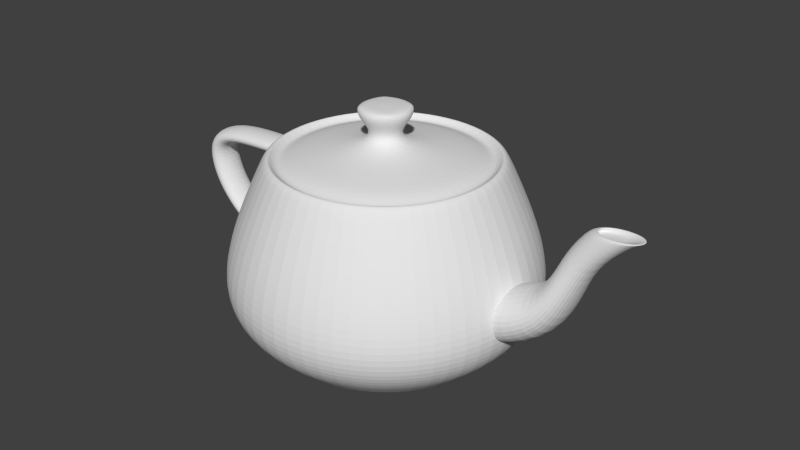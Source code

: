 # Source: teapot.blend  (saved by Blender 2.70.0; exported with 4.5.12 LTS)
import bpy
from mathutils import Matrix  # noqa: F401  (used for matrix-valued properties, if any)

bpy.ops.wm.read_factory_settings(use_empty=True)
scene = bpy.context.scene
scene.name = 'Scene'

# ---- collections
col_collection_1 = bpy.data.collections.new('Collection 1'); scene.collection.children.link(col_collection_1)

# ---- world
world_world = bpy.data.worlds.new('World'); scene.world = world_world
world_world.color = (0.05088, 0.05088, 0.05088)
world_world.use_sun_shadow = False
world_world.sun_shadow_jitter_overblur = 0.0
world_world.cycles.sampling_method = 'MANUAL'
world_world.cycles.sample_map_resolution = 256

# ---- meshes
me_teapot = bpy.data.meshes.new('teapot')
me_teapot.from_pydata([(0.0, 0.7408, -0.04124), (-0.03095, 0.7408, -0.03095), (0.0, 0.7432, 0.0), (0.03095, 0.7408, -0.03095), (0.03095, 0.7408, 0.03095), (-0.03095, 0.7408, 0.03095), (0.0, 0.7408, 0.04124), (-0.04124, 0.7408, 0.0), (0.04124, 0.7408, 0.0), (0.3451, 0.581, 0.0), (0.3184, 0.581, -0.1355), (0.245, 0.581, -0.245), (0.1355, 0.581, -0.3184), (0.0, 0.581, -0.3451), (0.3508, 0.587, 0.0), (0.3236, 0.587, -0.1377), (0.2491, 0.587, -0.2491), (0.1377, 0.587, -0.3236), (0.0, 0.587, -0.3508), (0.3623, 0.581, 0.0), (0.3342, 0.581, -0.1422), (0.2572, 0.581, -0.2572), (0.1422, 0.581, -0.3342), (0.0, 0.581, -0.3623), (0.375, 0.563, 0.0), (0.3459, 0.563, -0.1472), (0.2663, 0.563, -0.2663), (0.1472, 0.563, -0.3459), (0.0, 0.563, -0.375), (-0.1355, 0.581, -0.3184), (-0.245, 0.581, -0.245), (-0.3184, 0.581, -0.1355), (-0.3451, 0.581, 0.0), (-0.1377, 0.587, -0.3236), (-0.2491, 0.587, -0.2491), (-0.3236, 0.587, -0.1377), (-0.3508, 0.587, 0.0), (-0.1422, 0.581, -0.3342), (-0.2572, 0.581, -0.2572), (-0.3342, 0.581, -0.1422), (-0.3623, 0.581, 0.0), (-0.1472, 0.563, -0.3459), (-0.2663, 0.563, -0.2663), (-0.3459, 0.563, -0.1472), (-0.375, 0.563, 0.0), (-0.3184, 0.581, 0.1355), (-0.245, 0.581, 0.245), (-0.1355, 0.581, 0.3184), (0.0, 0.581, 0.3451), (-0.3236, 0.587, 0.1377), (-0.2491, 0.587, 0.2491), (-0.1377, 0.587, 0.3236), (0.0, 0.587, 0.3508), (-0.3342, 0.581, 0.1422), (-0.2572, 0.581, 0.2572), (-0.1422, 0.581, 0.3342), (0.0, 0.581, 0.3623), (-0.3459, 0.563, 0.1472), (-0.2663, 0.563, 0.2663), (-0.1472, 0.563, 0.3459), (0.0, 0.563, 0.375), (0.1352, 0.5813, 0.3179), (0.2454, 0.5808, 0.2455), (0.3184, 0.581, 0.1355), (0.1377, 0.587, 0.3236), (0.2491, 0.587, 0.2491), (0.3236, 0.587, 0.1377), (0.1422, 0.581, 0.3342), (0.2572, 0.581, 0.2572), (0.3342, 0.581, 0.1422), (0.1472, 0.563, 0.3459), (0.2663, 0.563, 0.2663), (0.3459, 0.563, 0.1472), (0.4209, 0.4645, 0.0), (0.3883, 0.4645, -0.1652), (0.2988, 0.4645, -0.2988), (0.1652, 0.4645, -0.3883), (0.0, 0.4645, -0.4209), (0.4609, 0.368, 0.0), (0.4252, 0.368, -0.1809), (0.3273, 0.368, -0.3273), (0.1809, 0.368, -0.4252), (0.0, 0.368, -0.4609), (0.4893, 0.2753, 0.0), (0.4513, 0.2753, -0.192), (0.3474, 0.2753, -0.3474), (0.192, 0.2753, -0.4513), (0.0, 0.2753, -0.4893), (0.5, 0.188, 0.0), (0.4613, 0.188, -0.1963), (0.355, 0.188, -0.355), (0.1963, 0.188, -0.4613), (0.0, 0.188, -0.5), (-0.1652, 0.4645, -0.3883), (-0.2988, 0.4645, -0.2988), (-0.3883, 0.4645, -0.1652), (-0.4209, 0.4645, 0.0), (-0.1809, 0.368, -0.4252), (-0.3273, 0.368, -0.3273), (-0.4252, 0.368, -0.1809), (-0.4609, 0.368, 0.0), (-0.192, 0.2753, -0.4513), (-0.3474, 0.2753, -0.3474), (-0.4513, 0.2753, -0.192), (-0.4893, 0.2753, 0.0), (-0.1963, 0.188, -0.4613), (-0.355, 0.188, -0.355), (-0.4613, 0.188, -0.1963), (-0.5, 0.188, 0.0), (-0.3883, 0.4645, 0.1652), (-0.2988, 0.4645, 0.2988), (-0.1652, 0.4645, 0.3883), (0.0, 0.4645, 0.4209), (-0.4252, 0.368, 0.1809), (-0.3273, 0.368, 0.3273), (-0.1809, 0.368, 0.4252), (0.0, 0.368, 0.4609), (-0.4513, 0.2753, 0.192), (-0.3474, 0.2753, 0.3474), (-0.192, 0.2753, 0.4513), (0.0, 0.2753, 0.4893), (-0.4613, 0.188, 0.1963), (-0.355, 0.188, 0.355), (-0.1963, 0.188, 0.4613), (0.0, 0.188, 0.5), (0.1652, 0.4645, 0.3883), (0.2988, 0.4645, 0.2988), (0.3883, 0.4645, 0.1652), (0.1809, 0.368, 0.4252), (0.3273, 0.368, 0.3273), (0.4252, 0.368, 0.1809), (0.192, 0.2753, 0.4513), (0.3474, 0.2753, 0.3474), (0.4513, 0.2753, 0.192), (0.1963, 0.188, 0.4613), (0.355, 0.188, 0.355), (0.4613, 0.188, 0.1963), (0.4805, 0.1137, 0.0), (0.4432, 0.1137, -0.1886), (0.3411, 0.1137, -0.3411), (0.1886, 0.1137, -0.4432), (0.0, 0.1137, -0.4805), (0.4375, 0.0588, 0.0), (0.4036, 0.0588, -0.1717), (0.3106, 0.0588, -0.3106), (0.1717, 0.0588, -0.4036), (0.0, 0.0588, -0.4375), (0.3945, 0.02156, 0.0), (0.364, 0.02156, -0.1549), (0.2801, 0.02156, -0.2801), (0.1549, 0.02156, -0.364), (0.0, 0.02156, -0.3945), (0.375, 4.9e-05, 0.0), (0.3459, 4.9e-05, -0.1472), (0.2663, 4.9e-05, -0.2663), (0.1472, 4.9e-05, -0.3459), (0.0, 4.9e-05, -0.375), (-0.1886, 0.1137, -0.4432), (-0.3411, 0.1137, -0.3411), (-0.4432, 0.1137, -0.1886), (-0.4805, 0.1137, 0.0), (-0.1717, 0.0588, -0.4036), (-0.3106, 0.0588, -0.3106), (-0.4036, 0.0588, -0.1717), (-0.4375, 0.0588, 0.0), (-0.1549, 0.02156, -0.364), (-0.2801, 0.02156, -0.2801), (-0.364, 0.02156, -0.1549), (-0.3945, 0.02156, 0.0), (-0.1472, 4.9e-05, -0.3459), (-0.2663, 4.9e-05, -0.2663), (-0.3459, 4.9e-05, -0.1472), (-0.375, 4.9e-05, 0.0), (-0.4432, 0.1137, 0.1886), (-0.3411, 0.1137, 0.3411), (-0.1886, 0.1137, 0.4432), (0.0, 0.1137, 0.4805), (-0.4036, 0.0588, 0.1717), (-0.3106, 0.0588, 0.3106), (-0.1717, 0.0588, 0.4036), (0.0, 0.0588, 0.4375), (-0.364, 0.02156, 0.1549), (-0.2801, 0.02156, 0.2801), (-0.1549, 0.02156, 0.364), (0.0, 0.02156, 0.3945), (-0.3459, 4.9e-05, 0.1472), (-0.2663, 4.9e-05, 0.2663), (-0.1472, 4.9e-05, 0.3459), (0.0, 4.9e-05, 0.375), (0.1886, 0.1137, 0.4432), (0.3411, 0.1137, 0.3411), (0.4432, 0.1137, 0.1886), (0.1717, 0.0588, 0.4036), (0.3106, 0.0588, 0.3106), (0.4036, 0.0588, 0.1717), (0.1549, 0.02156, 0.364), (0.2801, 0.02156, 0.2801), (0.364, 0.02156, 0.1549), (0.1472, 4.9e-05, 0.3459), (0.2663, 4.9e-05, 0.2663), (0.3459, 4.9e-05, 0.1472), (-0.4, 0.469, 0.0), (-0.5168, 0.4682, 0.0), (-0.5203, 0.4768, -0.04219), (-0.3961, 0.4778, -0.04219), (-0.5279, 0.4957, -0.05625), (-0.3875, 0.497, -0.05625), (-0.5356, 0.5146, -0.04219), (-0.3789, 0.5162, -0.04219), (-0.5391, 0.5232, 0.0), (-0.375, 0.525, 0.0), (-0.6031, 0.462, 0.0), (-0.6114, 0.4697, -0.04219), (-0.6297, 0.4865, -0.05625), (-0.6479, 0.5033, -0.04219), (-0.6562, 0.5109, 0.0), (-0.6566, 0.4454, 0.0), (-0.6676, 0.4504, -0.04219), (-0.6916, 0.4615, -0.05625), (-0.7156, 0.4726, -0.04219), (-0.7266, 0.4777, 0.0), (-0.675, 0.4129, 0.0), (-0.6867, 0.4129, -0.04219), (-0.7125, 0.4129, -0.05625), (-0.7383, 0.4129, -0.04219), (-0.75, 0.4129, 0.0), (-0.5356, 0.5146, 0.04219), (-0.3789, 0.5162, 0.04219), (-0.5279, 0.4957, 0.05625), (-0.3875, 0.497, 0.05625), (-0.5203, 0.4768, 0.04219), (-0.3961, 0.4778, 0.04219), (-0.6479, 0.5033, 0.04219), (-0.6297, 0.4865, 0.05625), (-0.6114, 0.4697, 0.04219), (-0.7156, 0.4726, 0.04219), (-0.6916, 0.4615, 0.05625), (-0.6676, 0.4504, 0.04219), (-0.7383, 0.4129, 0.04219), (-0.7125, 0.4129, 0.05625), (-0.6867, 0.4129, 0.04219), (-0.6652, 0.3616, 0.0), (-0.6759, 0.3567, -0.04219), (-0.6993, 0.3459, -0.05625), (-0.7227, 0.3352, -0.04219), (-0.7334, 0.3303, 0.0), (-0.6344, 0.3001, 0.0), (-0.6419, 0.2926, -0.04219), (-0.6586, 0.2761, -0.05625), (-0.6752, 0.2597, -0.04219), (-0.6828, 0.2522, 0.0), (-0.5801, 0.2388, 0.0), (-0.5827, 0.2295, -0.04219), (-0.5886, 0.2091, -0.05625), (-0.5944, 0.1888, -0.04219), (-0.5971, 0.1795, 0.0), (-0.4837, 0.1763, -0.04219), (-0.4751, 0.1506, -0.05625), (-0.4665, 0.1248, -0.04219), (-0.4626, 0.1131, 0.0), (-0.7227, 0.3352, 0.04219), (-0.6993, 0.3459, 0.05625), (-0.6759, 0.3567, 0.04219), (-0.6752, 0.2597, 0.04219), (-0.6586, 0.2761, 0.05625), (-0.6419, 0.2926, 0.04219), (-0.5944, 0.1888, 0.04219), (-0.5886, 0.2091, 0.05625), (-0.5827, 0.2295, 0.04219), (-0.4665, 0.1248, 0.04219), (-0.4751, 0.1506, 0.05625), (-0.4837, 0.1763, 0.04219), (-0.4901, 0.1896, 0.0), (0.425, 0.3189, 0.0), (0.5449, 0.3465, 0.0), (0.5541, 0.3226, -0.0838), (0.425, 0.2867, -0.09281), (0.5742, 0.2701, -0.1117), (0.425, 0.216, -0.1238), (0.5944, 0.2176, -0.0838), (0.425, 0.1452, -0.09281), (0.6035, 0.1938, 0.0), (0.425, 0.1131, 0.0), (0.5969, 0.4129, 0.0), (0.6086, 0.3989, -0.06398), (0.6344, 0.3683, -0.08531), (0.6602, 0.3377, -0.06398), (0.6719, 0.3238, 0.0), (0.6254, 0.4933, 0.0), (0.6397, 0.4882, -0.04417), (0.6711, 0.4771, -0.05889), (0.7025, 0.466, -0.04417), (0.7168, 0.4609, 0.0), (0.675, 0.563, 0.0), (0.6984, 0.563, -0.03516), (0.75, 0.563, -0.04688), (0.8016, 0.563, -0.03516), (0.825, 0.563, 0.0), (0.5944, 0.2176, 0.0838), (0.425, 0.1452, 0.09281), (0.5742, 0.2701, 0.1117), (0.425, 0.216, 0.1238), (0.5541, 0.3226, 0.0838), (0.425, 0.2867, 0.09281), (0.6602, 0.3377, 0.06398), (0.6344, 0.3683, 0.08531), (0.6086, 0.3989, 0.06398), (0.7025, 0.466, 0.04417), (0.6711, 0.4771, 0.05889), (0.6397, 0.4882, 0.04417), (0.8016, 0.563, 0.03516), (0.75, 0.563, 0.04688), (0.6984, 0.563, 0.03516), (0.693, 0.5732, 0.0), (0.7181, 0.5737, -0.03296), (0.7733, 0.5749, -0.04394), (0.8285, 0.5761, -0.03296), (0.8536, 0.5767, 0.0), (0.7063, 0.5766, 0.0), (0.7298, 0.5775, -0.02812), (0.7816, 0.5794, -0.0375), (0.8335, 0.5813, -0.02812), (0.857, 0.5822, 0.0), (0.7102, 0.5732, 0.0), (0.7302, 0.574, -0.02329), (0.7742, 0.5757, -0.03105), (0.8182, 0.5773, -0.02329), (0.8382, 0.5781, 0.0), (0.7, 0.563, 0.0), (0.7156, 0.563, -0.02109), (0.75, 0.563, -0.02812), (0.7844, 0.563, -0.02109), (0.8, 0.563, 0.0), (0.8285, 0.5761, 0.03296), (0.7733, 0.5749, 0.04394), (0.7181, 0.5737, 0.03296), (0.8335, 0.5813, 0.02812), (0.7816, 0.5794, 0.0375), (0.7298, 0.5775, 0.02812), (0.8182, 0.5773, 0.02329), (0.7742, 0.5757, 0.03105), (0.7302, 0.574, 0.02329), (0.7844, 0.563, 0.02109), (0.75, 0.563, 0.02812), (0.7156, 0.563, 0.02109), (0.08516, 0.7378, 0.0), (0.08125, 0.7079, 0.0), (0.07498, 0.7079, -0.03197), (0.07859, 0.7378, -0.03351), (0.05776, 0.7079, -0.05776), (0.06054, 0.7378, -0.06054), (0.03197, 0.7079, -0.07498), (0.03351, 0.7378, -0.07859), (0.0, 0.7079, -0.08125), (0.0, 0.7378, -0.08516), (0.04922, 0.6712, 0.0), (0.04541, 0.6712, -0.01935), (0.03497, 0.6712, -0.03497), (0.01935, 0.6712, -0.04541), (0.0, 0.6712, -0.04922), (0.05, 0.638, 0.0), (0.04612, 0.638, -0.01963), (0.0355, 0.638, -0.0355), (0.01963, 0.638, -0.04612), (0.0, 0.638, -0.05), (-0.03197, 0.7079, -0.07498), (-0.03351, 0.7378, -0.07859), (-0.05776, 0.7079, -0.05776), (-0.06054, 0.7378, -0.06054), (-0.07498, 0.7079, -0.03197), (-0.07859, 0.7378, -0.03351), (-0.08125, 0.7079, 0.0), (-0.08516, 0.7378, 0.0), (-0.01935, 0.6712, -0.04541), (-0.03497, 0.6712, -0.03497), (-0.04541, 0.6712, -0.01935), (-0.04922, 0.6712, 0.0), (-0.01963, 0.638, -0.04612), (-0.0355, 0.638, -0.0355), (-0.04612, 0.638, -0.01963), (-0.05, 0.638, 0.0), (-0.07498, 0.7079, 0.03197), (-0.07859, 0.7378, 0.03351), (-0.05776, 0.7079, 0.05776), (-0.06054, 0.7378, 0.06054), (-0.03197, 0.7079, 0.07498), (-0.03351, 0.7378, 0.07859), (0.0, 0.7079, 0.08125), (0.0, 0.7378, 0.08516), (-0.04541, 0.6712, 0.01935), (-0.03497, 0.6712, 0.03497), (-0.01935, 0.6712, 0.04541), (0.0, 0.6712, 0.04922), (-0.04612, 0.638, 0.01963), (-0.0355, 0.638, 0.0355), (-0.01963, 0.638, 0.04612), (0.0, 0.638, 0.05), (0.03197, 0.7079, 0.07498), (0.03351, 0.7378, 0.07859), (0.05776, 0.7079, 0.05776), (0.06054, 0.7378, 0.06054), (0.07498, 0.7079, 0.03197), (0.07859, 0.7378, 0.03351), (0.01935, 0.6712, 0.04541), (0.03497, 0.6712, 0.03497), (0.04541, 0.6712, 0.01935), (0.01963, 0.638, 0.04612), (0.0355, 0.638, 0.0355), (0.04612, 0.638, 0.01963), (0.1141, 0.6154, 0.0), (0.1052, 0.6154, -0.04477), (0.08098, 0.6154, -0.08098), (0.04477, 0.6154, -0.1052), (0.0, 0.6154, -0.1141), (0.2062, 0.6001, 0.0), (0.1903, 0.6001, -0.08095), (0.1464, 0.6001, -0.1464), (0.08095, 0.6001, -0.1903), (0.0, 0.6001, -0.2062), (0.2891, 0.5849, 0.0), (0.2667, 0.5849, -0.1135), (0.2052, 0.5849, -0.2052), (0.1135, 0.5849, -0.2667), (0.0, 0.5849, -0.2891), (0.325, 0.563, 0.0), (0.2998, 0.563, -0.1276), (0.2307, 0.563, -0.2307), (0.1276, 0.563, -0.2998), (0.0, 0.563, -0.325), (-0.04477, 0.6154, -0.1052), (-0.08098, 0.6154, -0.08098), (-0.1052, 0.6154, -0.04477), (-0.1141, 0.6154, 0.0), (-0.08095, 0.6001, -0.1903), (-0.1464, 0.6001, -0.1464), (-0.1903, 0.6001, -0.08095), (-0.2062, 0.6001, 0.0), (-0.1135, 0.5849, -0.2667), (-0.2052, 0.5849, -0.2052), (-0.2667, 0.5849, -0.1135), (-0.2891, 0.5849, 0.0), (-0.1276, 0.563, -0.2998), (-0.2307, 0.563, -0.2307), (-0.2998, 0.563, -0.1276), (-0.325, 0.563, 0.0), (-0.1052, 0.6154, 0.04477), (-0.08098, 0.6154, 0.08098), (-0.04477, 0.6154, 0.1052), (0.0, 0.6154, 0.1141), (-0.1903, 0.6001, 0.08095), (-0.1464, 0.6001, 0.1464), (-0.08095, 0.6001, 0.1903), (0.0, 0.6001, 0.2062), (-0.2667, 0.5849, 0.1135), (-0.2052, 0.5849, 0.2052), (-0.1135, 0.5849, 0.2667), (0.0, 0.5849, 0.2891), (-0.2998, 0.563, 0.1276), (-0.2307, 0.563, 0.2307), (-0.1276, 0.563, 0.2998), (0.0, 0.563, 0.325), (0.04477, 0.6154, 0.1052), (0.08098, 0.6154, 0.08098), (0.1052, 0.6154, 0.04477), (0.08095, 0.6001, 0.1903), (0.1464, 0.6001, 0.1464), (0.1903, 0.6001, 0.08095), (0.1135, 0.5849, 0.2667), (0.2052, 0.5849, 0.2052), (0.2667, 0.5849, 0.1135), (0.1276, 0.563, 0.2998), (0.2307, 0.563, 0.2307), (0.2998, 0.563, 0.1276), (-0.1912, 4.9e-05, -0.199), (-8.982e-07, 4.904e-05, -0.2178), (0.1912, 4.9e-05, -0.199), (-0.2073, 4.9e-05, -1.49e-08), (-4.247e-07, 4.903e-05, -2.235e-08), (0.2073, 4.9e-05, -7.451e-09), (-0.1912, 4.9e-05, 0.199), (-9.018e-07, 4.901e-05, 0.2178), (0.1912, 4.9e-05, 0.199), (0.425, 0.216, 1.863e-09), (-0.4768, 0.1516, -2.794e-09), (-0.3875, 0.497, -3.725e-09)], [], [(0, 1, 2, 3), (4, 2, 5, 6), (2, 1, 7, 5), (8, 3, 2, 4), (9, 14, 15, 10), (10, 15, 16, 11), (11, 16, 17, 12), (12, 17, 18, 13), (14, 19, 20, 15), (15, 20, 21, 16), (16, 21, 22, 17), (17, 22, 23, 18), (19, 24, 25, 20), (20, 25, 26, 21), (21, 26, 27, 22), (22, 27, 28, 23), (13, 18, 33, 29), (29, 33, 34, 30), (30, 34, 35, 31), (31, 35, 36, 32), (18, 23, 37, 33), (33, 37, 38, 34), (34, 38, 39, 35), (35, 39, 40, 36), (23, 28, 41, 37), (37, 41, 42, 38), (38, 42, 43, 39), (39, 43, 44, 40), (32, 36, 49, 45), (45, 49, 50, 46), (46, 50, 51, 47), (47, 51, 52, 48), (36, 40, 53, 49), (49, 53, 54, 50), (50, 54, 55, 51), (51, 55, 56, 52), (40, 44, 57, 53), (53, 57, 58, 54), (54, 58, 59, 55), (55, 59, 60, 56), (48, 52, 64, 61), (61, 64, 65, 62), (62, 65, 66, 63), (63, 66, 14, 9), (52, 56, 67, 64), (64, 67, 68, 65), (65, 68, 69, 66), (66, 69, 19, 14), (56, 60, 70, 67), (67, 70, 71, 68), (68, 71, 72, 69), (69, 72, 24, 19), (24, 73, 74, 25), (25, 74, 75, 26), (26, 75, 76, 27), (27, 76, 77, 28), (73, 78, 79, 74), (74, 79, 80, 75), (75, 80, 81, 76), (76, 81, 82, 77), (78, 83, 84, 79), (79, 84, 85, 80), (80, 85, 86, 81), (81, 86, 87, 82), (83, 88, 89, 84), (84, 89, 90, 85), (85, 90, 91, 86), (86, 91, 92, 87), (28, 77, 93, 41), (41, 93, 94, 42), (42, 94, 95, 43), (43, 95, 96, 44), (77, 82, 97, 93), (93, 97, 98, 94), (94, 98, 99, 95), (95, 99, 100, 96), (82, 87, 101, 97), (97, 101, 102, 98), (98, 102, 103, 99), (99, 103, 104, 100), (87, 92, 105, 101), (101, 105, 106, 102), (102, 106, 107, 103), (103, 107, 108, 104), (44, 96, 109, 57), (57, 109, 110, 58), (58, 110, 111, 59), (59, 111, 112, 60), (96, 100, 113, 109), (109, 113, 114, 110), (110, 114, 115, 111), (111, 115, 116, 112), (100, 104, 117, 113), (113, 117, 118, 114), (114, 118, 119, 115), (115, 119, 120, 116), (104, 108, 121, 117), (117, 121, 122, 118), (118, 122, 123, 119), (119, 123, 124, 120), (60, 112, 125, 70), (70, 125, 126, 71), (71, 126, 127, 72), (72, 127, 73, 24), (112, 116, 128, 125), (125, 128, 129, 126), (126, 129, 130, 127), (127, 130, 78, 73), (116, 120, 131, 128), (128, 131, 132, 129), (129, 132, 133, 130), (130, 133, 83, 78), (120, 124, 134, 131), (131, 134, 135, 132), (132, 135, 136, 133), (133, 136, 88, 83), (88, 137, 138, 89), (89, 138, 139, 90), (90, 139, 140, 91), (91, 140, 141, 92), (137, 142, 143, 138), (138, 143, 144, 139), (139, 144, 145, 140), (140, 145, 146, 141), (142, 147, 148, 143), (143, 148, 149, 144), (144, 149, 150, 145), (145, 150, 151, 146), (147, 152, 153, 148), (148, 153, 154, 149), (149, 154, 155, 150), (150, 155, 156, 151), (92, 141, 157, 105), (105, 157, 158, 106), (106, 158, 159, 107), (107, 159, 160, 108), (141, 146, 161, 157), (157, 161, 162, 158), (158, 162, 163, 159), (159, 163, 164, 160), (146, 151, 165, 161), (161, 165, 166, 162), (162, 166, 167, 163), (163, 167, 168, 164), (151, 156, 169, 165), (165, 169, 170, 166), (166, 170, 171, 167), (167, 171, 172, 168), (108, 160, 173, 121), (121, 173, 174, 122), (122, 174, 175, 123), (123, 175, 176, 124), (160, 164, 177, 173), (173, 177, 178, 174), (174, 178, 179, 175), (175, 179, 180, 176), (164, 168, 181, 177), (177, 181, 182, 178), (178, 182, 183, 179), (179, 183, 184, 180), (168, 172, 185, 181), (181, 185, 186, 182), (182, 186, 187, 183), (183, 187, 188, 184), (124, 176, 189, 134), (134, 189, 190, 135), (135, 190, 191, 136), (136, 191, 137, 88), (176, 180, 192, 189), (189, 192, 193, 190), (190, 193, 194, 191), (191, 194, 142, 137), (180, 184, 195, 192), (192, 195, 196, 193), (193, 196, 197, 194), (194, 197, 147, 142), (184, 188, 198, 195), (195, 198, 199, 196), (196, 199, 200, 197), (197, 200, 152, 147), (201, 202, 203, 204), (204, 203, 205, 206), (206, 205, 207, 208), (208, 207, 209, 210), (202, 211, 212, 203), (203, 212, 213, 205), (205, 213, 214, 207), (207, 214, 215, 209), (211, 216, 217, 212), (212, 217, 218, 213), (213, 218, 219, 214), (214, 219, 220, 215), (216, 221, 222, 217), (217, 222, 223, 218), (218, 223, 224, 219), (219, 224, 225, 220), (210, 209, 226, 227), (227, 226, 228, 229), (229, 228, 230, 231), (231, 230, 202, 201), (209, 215, 232, 226), (226, 232, 233, 228), (228, 233, 234, 230), (230, 234, 211, 202), (215, 220, 235, 232), (232, 235, 236, 233), (233, 236, 237, 234), (234, 237, 216, 211), (220, 225, 238, 235), (235, 238, 239, 236), (236, 239, 240, 237), (237, 240, 221, 216), (221, 241, 242, 222), (222, 242, 243, 223), (223, 243, 244, 224), (224, 244, 245, 225), (241, 246, 247, 242), (242, 247, 248, 243), (243, 248, 249, 244), (244, 249, 250, 245), (246, 251, 252, 247), (247, 252, 253, 248), (248, 253, 254, 249), (249, 254, 255, 250), (252, 256, 257, 253), (253, 257, 258, 254), (254, 258, 259, 255), (225, 245, 260, 238), (238, 260, 261, 239), (239, 261, 262, 240), (240, 262, 241, 221), (245, 250, 263, 260), (260, 263, 264, 261), (261, 264, 265, 262), (262, 265, 246, 241), (250, 255, 266, 263), (263, 266, 267, 264), (264, 267, 268, 265), (265, 268, 251, 246), (255, 259, 269, 266), (266, 269, 270, 267), (267, 270, 271, 268), (268, 271, 272, 251), (273, 274, 275, 276), (276, 275, 277, 278), (278, 277, 279, 280), (280, 279, 281, 282), (274, 283, 284, 275), (275, 284, 285, 277), (277, 285, 286, 279), (279, 286, 287, 281), (283, 288, 289, 284), (284, 289, 290, 285), (285, 290, 291, 286), (286, 291, 292, 287), (288, 293, 294, 289), (289, 294, 295, 290), (290, 295, 296, 291), (291, 296, 297, 292), (282, 281, 298, 299), (299, 298, 300, 301), (301, 300, 302, 303), (303, 302, 274, 273), (281, 287, 304, 298), (298, 304, 305, 300), (300, 305, 306, 302), (302, 306, 283, 274), (287, 292, 307, 304), (304, 307, 308, 305), (305, 308, 309, 306), (306, 309, 288, 283), (292, 297, 310, 307), (307, 310, 311, 308), (308, 311, 312, 309), (309, 312, 293, 288), (293, 313, 314, 294), (294, 314, 315, 295), (295, 315, 316, 296), (296, 316, 317, 297), (313, 318, 319, 314), (314, 319, 320, 315), (315, 320, 321, 316), (316, 321, 322, 317), (318, 323, 324, 319), (319, 324, 325, 320), (320, 325, 326, 321), (321, 326, 327, 322), (323, 328, 329, 324), (324, 329, 330, 325), (325, 330, 331, 326), (326, 331, 332, 327), (297, 317, 333, 310), (310, 333, 334, 311), (311, 334, 335, 312), (312, 335, 313, 293), (317, 322, 336, 333), (333, 336, 337, 334), (334, 337, 338, 335), (335, 338, 318, 313), (322, 327, 339, 336), (336, 339, 340, 337), (337, 340, 341, 338), (338, 341, 323, 318), (327, 332, 342, 339), (339, 342, 343, 340), (340, 343, 344, 341), (341, 344, 328, 323), (345, 346, 347, 348), (348, 347, 349, 350), (350, 349, 351, 352), (352, 351, 353, 354), (346, 355, 356, 347), (347, 356, 357, 349), (349, 357, 358, 351), (351, 358, 359, 353), (355, 360, 361, 356), (356, 361, 362, 357), (357, 362, 363, 358), (358, 363, 364, 359), (354, 353, 365, 366), (366, 365, 367, 368), (368, 367, 369, 370), (370, 369, 371, 372), (353, 359, 373, 365), (365, 373, 374, 367), (367, 374, 375, 369), (369, 375, 376, 371), (359, 364, 377, 373), (373, 377, 378, 374), (374, 378, 379, 375), (375, 379, 380, 376), (372, 371, 381, 382), (382, 381, 383, 384), (384, 383, 385, 386), (386, 385, 387, 388), (371, 376, 389, 381), (381, 389, 390, 383), (383, 390, 391, 385), (385, 391, 392, 387), (376, 380, 393, 389), (389, 393, 394, 390), (390, 394, 395, 391), (391, 395, 396, 392), (388, 387, 397, 398), (398, 397, 399, 400), (400, 399, 401, 402), (402, 401, 346, 345), (387, 392, 403, 397), (397, 403, 404, 399), (399, 404, 405, 401), (401, 405, 355, 346), (392, 396, 406, 403), (403, 406, 407, 404), (404, 407, 408, 405), (405, 408, 360, 355), (360, 409, 410, 361), (361, 410, 411, 362), (362, 411, 412, 363), (363, 412, 413, 364), (409, 414, 415, 410), (410, 415, 416, 411), (411, 416, 417, 412), (412, 417, 418, 413), (414, 419, 420, 415), (415, 420, 421, 416), (416, 421, 422, 417), (417, 422, 423, 418), (419, 424, 425, 420), (420, 425, 426, 421), (421, 426, 427, 422), (422, 427, 428, 423), (364, 413, 429, 377), (377, 429, 430, 378), (378, 430, 431, 379), (379, 431, 432, 380), (413, 418, 433, 429), (429, 433, 434, 430), (430, 434, 435, 431), (431, 435, 436, 432), (418, 423, 437, 433), (433, 437, 438, 434), (434, 438, 439, 435), (435, 439, 440, 436), (423, 428, 441, 437), (437, 441, 442, 438), (438, 442, 443, 439), (439, 443, 444, 440), (380, 432, 445, 393), (393, 445, 446, 394), (394, 446, 447, 395), (395, 447, 448, 396), (432, 436, 449, 445), (445, 449, 450, 446), (446, 450, 451, 447), (447, 451, 452, 448), (436, 440, 453, 449), (449, 453, 454, 450), (450, 454, 455, 451), (451, 455, 456, 452), (440, 444, 457, 453), (453, 457, 458, 454), (454, 458, 459, 455), (455, 459, 460, 456), (396, 448, 461, 406), (406, 461, 462, 407), (407, 462, 463, 408), (408, 463, 409, 360), (448, 452, 464, 461), (461, 464, 465, 462), (462, 465, 466, 463), (463, 466, 414, 409), (452, 456, 467, 464), (464, 467, 468, 465), (465, 468, 469, 466), (466, 469, 419, 414), (456, 460, 470, 467), (467, 470, 471, 468), (468, 471, 472, 469), (469, 472, 424, 419), (0, 354, 366, 1), (1, 370, 372, 7), (354, 0, 3, 352), (8, 345, 348, 3), (4, 402, 345, 8), (6, 388, 398, 4), (5, 386, 388, 6), (7, 372, 382, 5), (352, 3, 348, 350), (370, 1, 366, 368), (386, 5, 382, 384), (402, 4, 398, 400), (251, 272, 256, 252), (169, 473, 171, 170), (473, 476, 172, 171), (476, 479, 185, 172), (479, 187, 186, 185), (156, 474, 473, 169), (474, 477, 476, 473), (477, 480, 479, 476), (480, 188, 187, 479), (155, 475, 474, 156), (475, 478, 477, 474), (478, 481, 480, 477), (481, 198, 188, 480), (154, 153, 475, 155), (153, 152, 478, 475), (152, 200, 481, 478), (200, 199, 198, 481), (273, 482, 301, 303), (482, 282, 299, 301), (276, 278, 482, 273), (278, 280, 282, 482), (259, 483, 270, 269), (483, 272, 271, 270), (258, 257, 483, 259), (257, 256, 272, 483), (227, 229, 484, 210), (229, 231, 201, 484), (210, 484, 206, 208), (484, 201, 204, 206), (426, 11, 12, 427), (343, 342, 332, 331, 330, 329, 328, 344), (427, 12, 13, 428), (428, 13, 29, 441), (441, 29, 30, 442), (442, 30, 31, 443), (443, 31, 32, 444), (444, 32, 45, 457), (457, 45, 46, 458), (458, 46, 47, 459), (459, 47, 48, 460), (460, 48, 61, 470), (470, 61, 62, 471), (471, 62, 63, 472), (9, 424, 472, 63), (424, 9, 10, 425), (425, 10, 11, 426)])
me_teapot.use_remesh_preserve_volume = False
me_teapot.use_remesh_preserve_attributes = False
me_teapot.use_mirror_vertex_groups = False
me_teapot.update()

# ---- objects
ob_teapot = bpy.data.objects.new('teapot', me_teapot)

# ---- transforms, parenting, visibility, modifiers, constraints
ob_teapot.location = (0.0, 0.0, 0.0)
ob_teapot.rotation_euler = (1.571, -0.0, 0.0)
ob_teapot.lineart.crease_threshold = 0.0
_m = ob_teapot.modifiers.new('Subsurf', 'SUBSURF')
_m.uv_smooth = 'PRESERVE_CORNERS'
_m.quality = 2
_m.show_only_control_edges = False

# ---- collection membership
col_collection_1.objects.link(ob_teapot)

# ---- scene / render settings (as saved in the file)
scene.frame_start = 1; scene.frame_end = 250; scene.frame_set(1)
scene.render.engine = 'BLENDER_EEVEE_NEXT'
scene.render.resolution_percentage = 50
scene.render.dither_intensity = 0.0
scene.cycles.use_denoising = False
scene.cycles.samples = 10
scene.cycles.sampling_pattern = 'TABULATED_SOBOL'
scene.cycles.light_sampling_threshold = 0.0
scene.cycles.use_adaptive_sampling = False
scene.cycles.use_light_tree = False
scene.cycles.blur_glossy = 0.0
scene.cycles.volume_bounces = 1
scene.cycles.pixel_filter_type = 'GAUSSIAN'
scene.cycles.sample_clamp_indirect = 0.0
scene.view_settings.view_transform = 'Standard'
bpy.context.view_layer.update()

# ---- added for rendering (the .blend has no active camera and no usable light): camera, sun
cam_auto = bpy.data.cameras.new('AutoCamera')
cam_auto.lens = 50.0
cam_auto.sensor_width = 36.0
cam_auto.clip_end = 1000.0
ob_auto_camera = bpy.data.objects.new('AutoCamera', cam_auto)
scene.collection.objects.link(ob_auto_camera)
ob_auto_camera.location = (1.9349, -2.25766, 1.87675)
ob_auto_camera.rotation_euler = (1.09748, -7.21219e-08, 0.694738)
scene.camera = ob_auto_camera
light_auto_sun = bpy.data.lights.new('AutoSun', 'SUN')
light_auto_sun.energy = 3.0
light_auto_sun.angle = 0.0523599
ob_auto_sun = bpy.data.objects.new('AutoSun', light_auto_sun)
scene.collection.objects.link(ob_auto_sun)
ob_auto_sun.rotation_euler = (0.872665, 0.174533, 0.523599)
bpy.context.view_layer.update()
